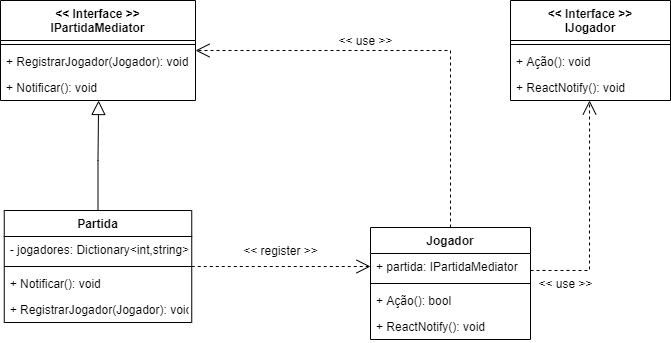

The diagram above was exported from draw.io. Its source (the exported page's mxGraphModel, read from the mxfile embedded in the PNG):
<mxGraphModel dx="942" dy="624" grid="1" gridSize="10" guides="1" tooltips="1" connect="1" arrows="1" fold="1" page="1" pageScale="1" pageWidth="850" pageHeight="1100" math="0" shadow="0">
  <root>
    <mxCell id="0" />
    <mxCell id="1" parent="0" />
    <mxCell id="cOQoyosdWsJ23p7-L-vf-1" value="&lt;&lt; Interface &gt;&gt;&#10;IPartidaMediator" style="swimlane;fontStyle=1;align=center;verticalAlign=top;childLayout=stackLayout;horizontal=1;startSize=40;horizontalStack=0;resizeParent=1;resizeParentMax=0;resizeLast=0;collapsible=1;marginBottom=0;" vertex="1" parent="1">
      <mxGeometry x="100" y="50" width="195" height="100" as="geometry" />
    </mxCell>
    <mxCell id="cOQoyosdWsJ23p7-L-vf-3" value="" style="line;strokeWidth=1;fillColor=none;align=left;verticalAlign=middle;spacingTop=-1;spacingLeft=3;spacingRight=3;rotatable=0;labelPosition=right;points=[];portConstraint=eastwest;" vertex="1" parent="cOQoyosdWsJ23p7-L-vf-1">
      <mxGeometry y="40" width="195" height="8" as="geometry" />
    </mxCell>
    <mxCell id="cOQoyosdWsJ23p7-L-vf-6" value="+ RegistrarJogador(Jogador): void" style="text;strokeColor=none;fillColor=none;align=left;verticalAlign=top;spacingLeft=4;spacingRight=4;overflow=hidden;rotatable=0;points=[[0,0.5],[1,0.5]];portConstraint=eastwest;" vertex="1" parent="cOQoyosdWsJ23p7-L-vf-1">
      <mxGeometry y="48" width="195" height="26" as="geometry" />
    </mxCell>
    <mxCell id="cOQoyosdWsJ23p7-L-vf-4" value="+ Notificar(): void" style="text;strokeColor=none;fillColor=none;align=left;verticalAlign=top;spacingLeft=4;spacingRight=4;overflow=hidden;rotatable=0;points=[[0,0.5],[1,0.5]];portConstraint=eastwest;" vertex="1" parent="cOQoyosdWsJ23p7-L-vf-1">
      <mxGeometry y="74" width="195" height="26" as="geometry" />
    </mxCell>
    <mxCell id="cOQoyosdWsJ23p7-L-vf-11" style="edgeStyle=orthogonalEdgeStyle;rounded=0;orthogonalLoop=1;jettySize=auto;html=1;entryX=0.503;entryY=1;entryDx=0;entryDy=0;entryPerimeter=0;endArrow=block;endFill=0;endSize=12;exitX=0.5;exitY=0;exitDx=0;exitDy=0;" edge="1" parent="1" source="cOQoyosdWsJ23p7-L-vf-14" target="cOQoyosdWsJ23p7-L-vf-4">
      <mxGeometry relative="1" as="geometry">
        <mxPoint x="198" y="310" as="sourcePoint" />
        <Array as="points">
          <mxPoint x="198" y="210" />
        </Array>
      </mxGeometry>
    </mxCell>
    <mxCell id="cOQoyosdWsJ23p7-L-vf-14" value="Partida" style="swimlane;fontStyle=1;align=center;verticalAlign=top;childLayout=stackLayout;horizontal=1;startSize=26;horizontalStack=0;resizeParent=1;resizeParentMax=0;resizeLast=0;collapsible=1;marginBottom=0;" vertex="1" parent="1">
      <mxGeometry x="103.75" y="260" width="187.5" height="112" as="geometry" />
    </mxCell>
    <mxCell id="cOQoyosdWsJ23p7-L-vf-15" value="- jogadores: Dictionary&lt;int,string&gt;" style="text;strokeColor=none;fillColor=none;align=left;verticalAlign=top;spacingLeft=4;spacingRight=4;overflow=hidden;rotatable=0;points=[[0,0.5],[1,0.5]];portConstraint=eastwest;" vertex="1" parent="cOQoyosdWsJ23p7-L-vf-14">
      <mxGeometry y="26" width="187.5" height="26" as="geometry" />
    </mxCell>
    <mxCell id="cOQoyosdWsJ23p7-L-vf-16" value="" style="line;strokeWidth=1;fillColor=none;align=left;verticalAlign=middle;spacingTop=-1;spacingLeft=3;spacingRight=3;rotatable=0;labelPosition=right;points=[];portConstraint=eastwest;" vertex="1" parent="cOQoyosdWsJ23p7-L-vf-14">
      <mxGeometry y="52" width="187.5" height="8" as="geometry" />
    </mxCell>
    <mxCell id="cOQoyosdWsJ23p7-L-vf-13" value="+ Notificar(): void" style="text;strokeColor=none;fillColor=none;align=left;verticalAlign=top;spacingLeft=4;spacingRight=4;overflow=hidden;rotatable=0;points=[[0,0.5],[1,0.5]];portConstraint=eastwest;" vertex="1" parent="cOQoyosdWsJ23p7-L-vf-14">
      <mxGeometry y="60" width="187.5" height="26" as="geometry" />
    </mxCell>
    <mxCell id="cOQoyosdWsJ23p7-L-vf-12" value="+ RegistrarJogador(Jogador): void" style="text;strokeColor=none;fillColor=none;align=left;verticalAlign=top;spacingLeft=4;spacingRight=4;overflow=hidden;rotatable=0;points=[[0,0.5],[1,0.5]];portConstraint=eastwest;" vertex="1" parent="cOQoyosdWsJ23p7-L-vf-14">
      <mxGeometry y="86" width="187.5" height="26" as="geometry" />
    </mxCell>
    <mxCell id="cOQoyosdWsJ23p7-L-vf-25" style="edgeStyle=orthogonalEdgeStyle;rounded=0;orthogonalLoop=1;jettySize=auto;html=1;entryX=1;entryY=0.5;entryDx=0;entryDy=0;dashed=1;endArrow=open;endFill=0;endSize=12;" edge="1" parent="1" source="cOQoyosdWsJ23p7-L-vf-18" target="cOQoyosdWsJ23p7-L-vf-1">
      <mxGeometry relative="1" as="geometry">
        <Array as="points">
          <mxPoint x="550" y="100" />
        </Array>
      </mxGeometry>
    </mxCell>
    <mxCell id="cOQoyosdWsJ23p7-L-vf-34" style="edgeStyle=orthogonalEdgeStyle;rounded=0;orthogonalLoop=1;jettySize=auto;html=1;entryX=0.494;entryY=1;entryDx=0;entryDy=0;entryPerimeter=0;dashed=1;endArrow=open;endFill=0;endSize=12;" edge="1" parent="1" source="cOQoyosdWsJ23p7-L-vf-18" target="cOQoyosdWsJ23p7-L-vf-37">
      <mxGeometry relative="1" as="geometry">
        <Array as="points">
          <mxPoint x="689" y="320" />
        </Array>
      </mxGeometry>
    </mxCell>
    <mxCell id="cOQoyosdWsJ23p7-L-vf-18" value="Jogador" style="swimlane;fontStyle=1;align=center;verticalAlign=top;childLayout=stackLayout;horizontal=1;startSize=26;horizontalStack=0;resizeParent=1;resizeParentMax=0;resizeLast=0;collapsible=1;marginBottom=0;" vertex="1" parent="1">
      <mxGeometry x="470" y="277" width="160" height="112" as="geometry" />
    </mxCell>
    <mxCell id="cOQoyosdWsJ23p7-L-vf-19" value="+ partida: IPartidaMediator" style="text;strokeColor=none;fillColor=none;align=left;verticalAlign=top;spacingLeft=4;spacingRight=4;overflow=hidden;rotatable=0;points=[[0,0.5],[1,0.5]];portConstraint=eastwest;" vertex="1" parent="cOQoyosdWsJ23p7-L-vf-18">
      <mxGeometry y="26" width="160" height="26" as="geometry" />
    </mxCell>
    <mxCell id="cOQoyosdWsJ23p7-L-vf-20" value="" style="line;strokeWidth=1;fillColor=none;align=left;verticalAlign=middle;spacingTop=-1;spacingLeft=3;spacingRight=3;rotatable=0;labelPosition=right;points=[];portConstraint=eastwest;" vertex="1" parent="cOQoyosdWsJ23p7-L-vf-18">
      <mxGeometry y="52" width="160" height="8" as="geometry" />
    </mxCell>
    <mxCell id="cOQoyosdWsJ23p7-L-vf-21" value="+ Ação(): bool" style="text;strokeColor=none;fillColor=none;align=left;verticalAlign=top;spacingLeft=4;spacingRight=4;overflow=hidden;rotatable=0;points=[[0,0.5],[1,0.5]];portConstraint=eastwest;" vertex="1" parent="cOQoyosdWsJ23p7-L-vf-18">
      <mxGeometry y="60" width="160" height="26" as="geometry" />
    </mxCell>
    <mxCell id="cOQoyosdWsJ23p7-L-vf-35" value="+ ReactNotify(): void" style="text;strokeColor=none;fillColor=none;align=left;verticalAlign=top;spacingLeft=4;spacingRight=4;overflow=hidden;rotatable=0;points=[[0,0.5],[1,0.5]];portConstraint=eastwest;" vertex="1" parent="cOQoyosdWsJ23p7-L-vf-18">
      <mxGeometry y="86" width="160" height="26" as="geometry" />
    </mxCell>
    <mxCell id="cOQoyosdWsJ23p7-L-vf-22" style="edgeStyle=orthogonalEdgeStyle;rounded=0;orthogonalLoop=1;jettySize=auto;html=1;entryX=0;entryY=0.5;entryDx=0;entryDy=0;endArrow=open;endFill=0;endSize=12;dashed=1;" edge="1" parent="1" source="cOQoyosdWsJ23p7-L-vf-16" target="cOQoyosdWsJ23p7-L-vf-19">
      <mxGeometry relative="1" as="geometry" />
    </mxCell>
    <mxCell id="cOQoyosdWsJ23p7-L-vf-23" value="&amp;lt;&amp;lt; register &amp;gt;&amp;gt;" style="text;html=1;align=center;verticalAlign=middle;resizable=0;points=[];autosize=1;" vertex="1" parent="1">
      <mxGeometry x="335" y="290" width="90" height="20" as="geometry" />
    </mxCell>
    <mxCell id="cOQoyosdWsJ23p7-L-vf-26" value="&amp;lt;&amp;lt; use &amp;gt;&amp;gt;" style="text;html=1;align=center;verticalAlign=middle;resizable=0;points=[];autosize=1;" vertex="1" parent="1">
      <mxGeometry x="430" y="80" width="70" height="20" as="geometry" />
    </mxCell>
    <mxCell id="cOQoyosdWsJ23p7-L-vf-27" value="&lt;&lt; Interface &gt;&gt;&#10;IJogador" style="swimlane;fontStyle=1;align=center;verticalAlign=top;childLayout=stackLayout;horizontal=1;startSize=40;horizontalStack=0;resizeParent=1;resizeParentMax=0;resizeLast=0;collapsible=1;marginBottom=0;" vertex="1" parent="1">
      <mxGeometry x="610" y="50" width="160" height="100" as="geometry" />
    </mxCell>
    <mxCell id="cOQoyosdWsJ23p7-L-vf-29" value="" style="line;strokeWidth=1;fillColor=none;align=left;verticalAlign=middle;spacingTop=-1;spacingLeft=3;spacingRight=3;rotatable=0;labelPosition=right;points=[];portConstraint=eastwest;" vertex="1" parent="cOQoyosdWsJ23p7-L-vf-27">
      <mxGeometry y="40" width="160" height="8" as="geometry" />
    </mxCell>
    <mxCell id="cOQoyosdWsJ23p7-L-vf-30" value="+ Ação(): void" style="text;strokeColor=none;fillColor=none;align=left;verticalAlign=top;spacingLeft=4;spacingRight=4;overflow=hidden;rotatable=0;points=[[0,0.5],[1,0.5]];portConstraint=eastwest;" vertex="1" parent="cOQoyosdWsJ23p7-L-vf-27">
      <mxGeometry y="48" width="160" height="26" as="geometry" />
    </mxCell>
    <mxCell id="cOQoyosdWsJ23p7-L-vf-37" value="+ ReactNotify(): void" style="text;strokeColor=none;fillColor=none;align=left;verticalAlign=top;spacingLeft=4;spacingRight=4;overflow=hidden;rotatable=0;points=[[0,0.5],[1,0.5]];portConstraint=eastwest;" vertex="1" parent="cOQoyosdWsJ23p7-L-vf-27">
      <mxGeometry y="74" width="160" height="26" as="geometry" />
    </mxCell>
    <mxCell id="cOQoyosdWsJ23p7-L-vf-36" value="&amp;lt;&amp;lt; use &amp;gt;&amp;gt;" style="text;html=1;align=center;verticalAlign=middle;resizable=0;points=[];autosize=1;" vertex="1" parent="1">
      <mxGeometry x="630" y="323" width="70" height="20" as="geometry" />
    </mxCell>
  </root>
</mxGraphModel>